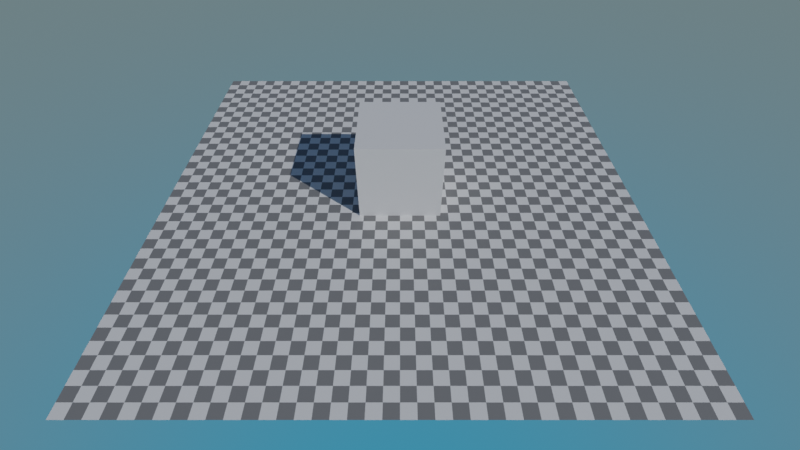 # Source: logic_object_translate.blend  (saved by Blender 2.93.20; exported with 4.5.12 LTS)
import bpy
from mathutils import Matrix  # noqa: F401  (used for matrix-valued properties, if any)

bpy.ops.wm.read_factory_settings(use_empty=True)
scene = bpy.context.scene
scene.name = 'Scene'

# ---- collections
col_collection = bpy.data.collections.new('Collection'); scene.collection.children.link(col_collection)

# ---- materials (node trees are filled in below, after node groups)
mat_material = bpy.data.materials.new('Material')
mat_material.alpha_threshold = 0.0
mat_material.use_transparent_shadow = False
mat_material.line_color = (0.0, 0.0, 0.0, 1.0)
mat_checker = bpy.data.materials.new('Checker')
mat_checker.use_transparent_shadow = False

# ---- material node trees
mat_material.use_nodes = True; mat_material.node_tree.nodes.clear()
_N = mat_material.node_tree.nodes; _L = mat_material.node_tree.links
n0 = _N.new('ShaderNodeOutputMaterial'); n0.name = 'Material Output'; n0.location = (300, 300)
n1 = _N.new('ShaderNodeBsdfPrincipled'); n1.name = 'Principled BSDF'; n1.location = (10, 300)
n1.distribution = 'GGX'
n1.subsurface_method = 'BURLEY'
n1.inputs[2].default_value = 0.4
n1.inputs[3].default_value = 1.45
n1.inputs[27].default_value = (0.0, 0.0, 0.0, 1.0)
n1.inputs[28].default_value = 1.0
_L.new(n1.outputs[0], n0.inputs[0])
n0.is_active_output = True
mat_checker.use_nodes = True; mat_checker.node_tree.nodes.clear()
_N = mat_checker.node_tree.nodes; _L = mat_checker.node_tree.links
n0 = _N.new('ShaderNodeBsdfPrincipled'); n0.name = 'Principled BSDF'; n0.location = (10, 300)
n0.distribution = 'GGX'
n0.subsurface_method = 'BURLEY'
n0.inputs[3].default_value = 1.45
n0.inputs[27].default_value = (0.0, 0.0, 0.0, 1.0)
n0.inputs[28].default_value = 1.0
n1 = _N.new('ShaderNodeOutputMaterial'); n1.name = 'Material Output'; n1.location = (300, 300)
n2 = _N.new('ShaderNodeTexChecker'); n2.name = 'Checker Texture'; n2.location = (-167, 214)
n2.inputs[3].default_value = 40.0
_L.new(n0.outputs[0], n1.inputs[0])
_L.new(n2.outputs[0], n0.inputs[0])
n1.is_active_output = True

# ---- world
world_world = bpy.data.worlds.new('World'); scene.world = world_world
world_world.use_nodes = True; world_world.node_tree.nodes.clear()
_N = world_world.node_tree.nodes; _L = world_world.node_tree.links
n0 = _N.new('ShaderNodeOutputWorld'); n0.name = 'World Output'; n0.location = (300, 300)
n1 = _N.new('ShaderNodeBackground'); n1.name = 'Background'; n1.location = (10, 300)
n2 = _N.new('ShaderNodeTexSky'); n2.name = 'Sky Texture'; n2.location = (-190, 280)
n2.sky_type = 'HOSEK_WILKIE'
_L.new(n1.outputs[0], n0.inputs[0])
_L.new(n2.outputs[0], n1.inputs[0])
n0.is_active_output = True
world_world.color = (0.05088, 0.05088, 0.05088)
world_world.use_sun_shadow = False
world_world.sun_shadow_jitter_overblur = 0.0

# ---- cameras
cam_camera = bpy.data.cameras.new('Camera')
cam_camera.clip_end = 100.0
cam_camera.lens = 20.0
cam_camera.ortho_scale = 7.314

# ---- lights
light_sun = bpy.data.lights.new('Sun', 'SUN')
light_sun.transmission_factor = 0.0
light_sun.energy = 2.0
light_sun.shadow_soft_size = 0.125

# ---- meshes
me_cube = bpy.data.meshes.new('Cube')
me_cube.from_pydata([(1.0, 1.0, 1.0), (1.0, 1.0, -1.0), (1.0, -1.0, 1.0), (1.0, -1.0, -1.0), (-1.0, 1.0, 1.0), (-1.0, 1.0, -1.0), (-1.0, -1.0, 1.0), (-1.0, -1.0, -1.0)], [], [(0, 4, 6, 2), (3, 2, 6, 7), (7, 6, 4, 5), (5, 1, 3, 7), (1, 0, 2, 3), (5, 4, 0, 1)])
_uv = me_cube.uv_layers.new(name='UVMap')
_uv.uv.foreach_set('vector', [0.625, 0.5, 0.875, 0.5, 0.875, 0.75, 0.625, 0.75, 0.375, 0.75, 0.625, 0.75, 0.625, 1.0, 0.375, 1.0, 0.375, 0.0, 0.625, 0.0, 0.625, 0.25, 0.375, 0.25, 0.125, 0.5, 0.375, 0.5, 0.375, 0.75, 0.125, 0.75, 0.375, 0.5, 0.625, 0.5, 0.625, 0.75, 0.375, 0.75, 0.375, 0.25, 0.625, 0.25, 0.625, 0.5, 0.375, 0.5])
me_cube.materials.append(mat_material)
me_cube.use_remesh_preserve_volume = False
me_cube.use_remesh_preserve_attributes = False
me_cube.use_mirror_vertex_groups = False
me_cube.update()
me_plane = bpy.data.meshes.new('Plane')
me_plane.from_pydata([(-1.0, -1.0, 0.0), (1.0, -1.0, 0.0), (-1.0, 1.0, 0.0), (1.0, 1.0, 0.0)], [], [(0, 1, 3, 2)])
_uv = me_plane.uv_layers.new(name='UVMap')
_uv.uv.foreach_set('vector', [0.0, 0.0, 1.0, 0.0, 1.0, 1.0, 0.0, 1.0])
me_plane.materials.append(mat_checker)
me_plane.use_remesh_fix_poles = True
me_plane.use_remesh_preserve_attributes = False
me_plane.update()

# ---- objects
ob_cube = bpy.data.objects.new('Cube', me_cube)
ob_camera = bpy.data.objects.new('Camera', cam_camera)
ob_sun = bpy.data.objects.new('Sun', light_sun)
ob_plane = bpy.data.objects.new('Plane', me_plane)

# ---- transforms, parenting, visibility, modifiers, constraints
ob_cube.location = (0.0, 0.0, 1.0)
ob_cube.lock_rotations_4d = False
ob_cube.empty_display_type = 'ARROWS'
ob_cube.lineart.crease_threshold = 0.0
ob_camera.location = (0.0, -8.987, 7.657)
ob_camera.rotation_euler = (0.7854, -0.0, 0.0)
ob_camera.lock_rotations_4d = False
ob_camera.empty_display_type = 'ARROWS'
ob_camera.color = (0.0, 0.0, 0.0, 0.0)
ob_camera.display_type = 'WIRE'
ob_camera.lineart.crease_threshold = 0.0
ob_sun.location = (0.0, 0.0, 6.919)
ob_sun.rotation_euler = (0.9128, 0.0, 0.8971)
ob_plane.location = (0.0, 0.0, 0.0)
ob_plane.scale = (6.0, 6.0, 6.0)

# ---- collection membership
col_collection.objects.link(ob_cube)
col_collection.objects.link(ob_camera)
col_collection.objects.link(ob_sun)
col_collection.objects.link(ob_plane)

# ---- scene / render settings (as saved in the file)
scene.camera = ob_camera
scene.frame_start = 1; scene.frame_end = 250; scene.frame_set(1)
scene.render.engine = 'BLENDER_EEVEE_NEXT'
scene.cycles.use_denoising = False
scene.cycles.samples = 128
scene.cycles.sampling_pattern = 'TABULATED_SOBOL'
scene.cycles.use_adaptive_sampling = False
scene.cycles.use_light_tree = False
scene.view_settings.view_transform = 'Filmic'
bpy.context.view_layer.update()
